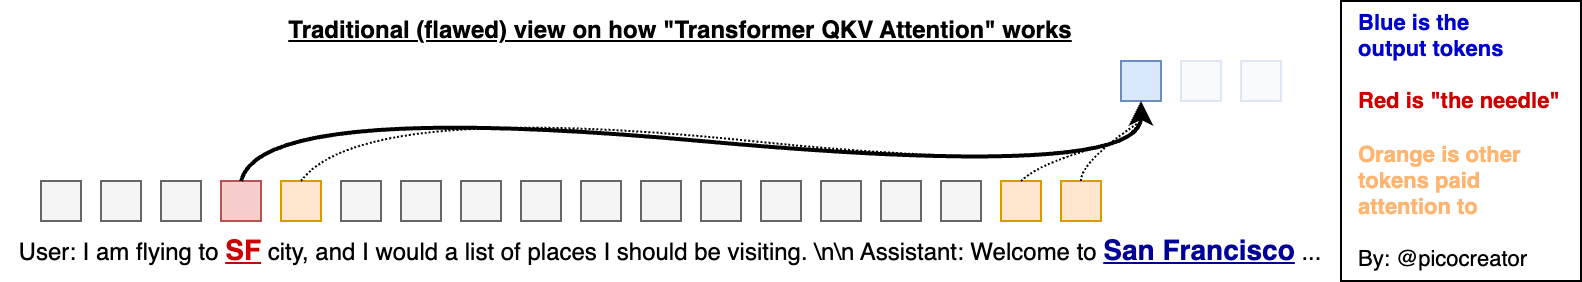

The diagram above was exported from draw.io. Its source (the exported page's mxGraphModel, read from the mxfile embedded in the PNG):
<mxGraphModel dx="971" dy="795" grid="1" gridSize="10" guides="1" tooltips="1" connect="1" arrows="1" fold="1" page="1" pageScale="1" pageWidth="850" pageHeight="1100" math="0" shadow="0">
  <root>
    <mxCell id="0" />
    <mxCell id="1" parent="0" />
    <mxCell id="iHACg4Ijw5pbxFDIm5Az-1" value="User: I am flying to &lt;b&gt;&lt;font color=&quot;#cc0000&quot; style=&quot;font-size: 14px;&quot;&gt;&lt;u&gt;SF&lt;/u&gt;&lt;/font&gt;&lt;/b&gt; city, and I would a list of places I should be visiting. \n\n Assistant: Welcome to &lt;b&gt;&lt;font color=&quot;#000099&quot; style=&quot;font-size: 14px;&quot;&gt;&lt;u&gt;San Francisco&lt;/u&gt;&lt;/font&gt;&lt;/b&gt; ..." style="text;html=1;strokeColor=none;fillColor=none;align=center;verticalAlign=middle;whiteSpace=wrap;rounded=0;" vertex="1" parent="1">
      <mxGeometry x="40" y="540" width="670" height="10" as="geometry" />
    </mxCell>
    <mxCell id="iHACg4Ijw5pbxFDIm5Az-2" value="" style="rounded=0;whiteSpace=wrap;html=1;fillColor=#f8cecc;strokeColor=#b85450;" vertex="1" parent="1">
      <mxGeometry x="150" y="510" width="20" height="20" as="geometry" />
    </mxCell>
    <mxCell id="iHACg4Ijw5pbxFDIm5Az-3" value="" style="rounded=0;whiteSpace=wrap;html=1;fillColor=#f5f5f5;fontColor=#333333;strokeColor=#666666;" vertex="1" parent="1">
      <mxGeometry x="120" y="510" width="20" height="20" as="geometry" />
    </mxCell>
    <mxCell id="iHACg4Ijw5pbxFDIm5Az-4" value="" style="rounded=0;whiteSpace=wrap;html=1;fillColor=#f5f5f5;fontColor=#333333;strokeColor=#666666;" vertex="1" parent="1">
      <mxGeometry x="90" y="510" width="20" height="20" as="geometry" />
    </mxCell>
    <mxCell id="iHACg4Ijw5pbxFDIm5Az-5" value="" style="rounded=0;whiteSpace=wrap;html=1;fillColor=#f5f5f5;fontColor=#333333;strokeColor=#666666;" vertex="1" parent="1">
      <mxGeometry x="60" y="510" width="20" height="20" as="geometry" />
    </mxCell>
    <mxCell id="iHACg4Ijw5pbxFDIm5Az-6" value="" style="rounded=0;whiteSpace=wrap;html=1;fillColor=#ffe6cc;strokeColor=#d79b00;" vertex="1" parent="1">
      <mxGeometry x="180" y="510" width="20" height="20" as="geometry" />
    </mxCell>
    <mxCell id="iHACg4Ijw5pbxFDIm5Az-7" value="" style="rounded=0;whiteSpace=wrap;html=1;fillColor=#f5f5f5;fontColor=#333333;strokeColor=#666666;" vertex="1" parent="1">
      <mxGeometry x="210" y="510" width="20" height="20" as="geometry" />
    </mxCell>
    <mxCell id="iHACg4Ijw5pbxFDIm5Az-8" value="" style="rounded=0;whiteSpace=wrap;html=1;fillColor=#f5f5f5;fontColor=#333333;strokeColor=#666666;" vertex="1" parent="1">
      <mxGeometry x="240" y="510" width="20" height="20" as="geometry" />
    </mxCell>
    <mxCell id="iHACg4Ijw5pbxFDIm5Az-12" value="" style="rounded=0;whiteSpace=wrap;html=1;fillColor=#f5f5f5;fontColor=#333333;strokeColor=#666666;" vertex="1" parent="1">
      <mxGeometry x="270" y="510" width="20" height="20" as="geometry" />
    </mxCell>
    <mxCell id="iHACg4Ijw5pbxFDIm5Az-13" value="" style="rounded=0;whiteSpace=wrap;html=1;fillColor=#f5f5f5;fontColor=#333333;strokeColor=#666666;" vertex="1" parent="1">
      <mxGeometry x="300" y="510" width="20" height="20" as="geometry" />
    </mxCell>
    <mxCell id="iHACg4Ijw5pbxFDIm5Az-14" value="" style="rounded=0;whiteSpace=wrap;html=1;fillColor=#f5f5f5;fontColor=#333333;strokeColor=#666666;" vertex="1" parent="1">
      <mxGeometry x="330" y="510" width="20" height="20" as="geometry" />
    </mxCell>
    <mxCell id="iHACg4Ijw5pbxFDIm5Az-15" value="" style="rounded=0;whiteSpace=wrap;html=1;fillColor=#f5f5f5;fontColor=#333333;strokeColor=#666666;" vertex="1" parent="1">
      <mxGeometry x="360" y="510" width="20" height="20" as="geometry" />
    </mxCell>
    <mxCell id="iHACg4Ijw5pbxFDIm5Az-16" value="" style="rounded=0;whiteSpace=wrap;html=1;fillColor=#f5f5f5;fontColor=#333333;strokeColor=#666666;" vertex="1" parent="1">
      <mxGeometry x="390" y="510" width="20" height="20" as="geometry" />
    </mxCell>
    <mxCell id="iHACg4Ijw5pbxFDIm5Az-17" value="" style="rounded=0;whiteSpace=wrap;html=1;fillColor=#f5f5f5;fontColor=#333333;strokeColor=#666666;" vertex="1" parent="1">
      <mxGeometry x="420" y="510" width="20" height="20" as="geometry" />
    </mxCell>
    <mxCell id="iHACg4Ijw5pbxFDIm5Az-18" value="" style="rounded=0;whiteSpace=wrap;html=1;fillColor=#f5f5f5;fontColor=#333333;strokeColor=#666666;" vertex="1" parent="1">
      <mxGeometry x="450" y="510" width="20" height="20" as="geometry" />
    </mxCell>
    <mxCell id="iHACg4Ijw5pbxFDIm5Az-19" value="" style="rounded=0;whiteSpace=wrap;html=1;fillColor=#f5f5f5;fontColor=#333333;strokeColor=#666666;" vertex="1" parent="1">
      <mxGeometry x="480" y="510" width="20" height="20" as="geometry" />
    </mxCell>
    <mxCell id="iHACg4Ijw5pbxFDIm5Az-20" value="" style="rounded=0;whiteSpace=wrap;html=1;fillColor=#f5f5f5;fontColor=#333333;strokeColor=#666666;" vertex="1" parent="1">
      <mxGeometry x="510" y="510" width="20" height="20" as="geometry" />
    </mxCell>
    <mxCell id="iHACg4Ijw5pbxFDIm5Az-21" value="" style="rounded=0;whiteSpace=wrap;html=1;fillColor=#ffe6cc;strokeColor=#d79b00;" vertex="1" parent="1">
      <mxGeometry x="540" y="510" width="20" height="20" as="geometry" />
    </mxCell>
    <mxCell id="iHACg4Ijw5pbxFDIm5Az-22" value="" style="rounded=0;whiteSpace=wrap;html=1;fillColor=#ffe6cc;strokeColor=#d79b00;" vertex="1" parent="1">
      <mxGeometry x="570" y="510" width="20" height="20" as="geometry" />
    </mxCell>
    <mxCell id="iHACg4Ijw5pbxFDIm5Az-23" value="" style="rounded=0;whiteSpace=wrap;html=1;fillColor=#dae8fc;strokeColor=#6c8ebf;" vertex="1" parent="1">
      <mxGeometry x="600" y="450" width="20" height="20" as="geometry" />
    </mxCell>
    <mxCell id="iHACg4Ijw5pbxFDIm5Az-24" value="" style="rounded=0;whiteSpace=wrap;html=1;fillColor=#dae8fc;strokeColor=#6c8ebf;opacity=20;" vertex="1" parent="1">
      <mxGeometry x="630" y="450" width="20" height="20" as="geometry" />
    </mxCell>
    <mxCell id="iHACg4Ijw5pbxFDIm5Az-25" value="" style="rounded=0;whiteSpace=wrap;html=1;fillColor=#dae8fc;strokeColor=#6c8ebf;opacity=20;" vertex="1" parent="1">
      <mxGeometry x="660" y="450" width="20" height="20" as="geometry" />
    </mxCell>
    <mxCell id="iHACg4Ijw5pbxFDIm5Az-26" value="" style="curved=1;endArrow=classic;html=1;rounded=0;exitX=0.5;exitY=0;exitDx=0;exitDy=0;entryX=0.5;entryY=1;entryDx=0;entryDy=0;strokeWidth=2;" edge="1" parent="1" source="iHACg4Ijw5pbxFDIm5Az-2" target="iHACg4Ijw5pbxFDIm5Az-23">
      <mxGeometry width="50" height="50" relative="1" as="geometry">
        <mxPoint x="400" y="410" as="sourcePoint" />
        <mxPoint x="450" y="360" as="targetPoint" />
        <Array as="points">
          <mxPoint x="170" y="470" />
          <mxPoint x="610" y="510" />
        </Array>
      </mxGeometry>
    </mxCell>
    <mxCell id="iHACg4Ijw5pbxFDIm5Az-28" value="" style="curved=1;endArrow=classic;html=1;rounded=0;exitX=0.5;exitY=0;exitDx=0;exitDy=0;entryX=0.5;entryY=1;entryDx=0;entryDy=0;dashed=1;dashPattern=1 1;" edge="1" parent="1" source="iHACg4Ijw5pbxFDIm5Az-6">
      <mxGeometry width="50" height="50" relative="1" as="geometry">
        <mxPoint x="160" y="510" as="sourcePoint" />
        <mxPoint x="610" y="470" as="targetPoint" />
        <Array as="points">
          <mxPoint x="220" y="470" />
          <mxPoint x="610" y="510" />
        </Array>
      </mxGeometry>
    </mxCell>
    <mxCell id="iHACg4Ijw5pbxFDIm5Az-29" value="" style="endArrow=none;dashed=1;html=1;rounded=0;dashPattern=1 1;curved=1;exitX=0.5;exitY=0;exitDx=0;exitDy=0;" edge="1" parent="1" source="iHACg4Ijw5pbxFDIm5Az-22">
      <mxGeometry width="50" height="50" relative="1" as="geometry">
        <mxPoint x="400" y="410" as="sourcePoint" />
        <mxPoint x="610" y="480" as="targetPoint" />
        <Array as="points">
          <mxPoint x="580" y="500" />
        </Array>
      </mxGeometry>
    </mxCell>
    <mxCell id="iHACg4Ijw5pbxFDIm5Az-31" value="" style="endArrow=none;dashed=1;html=1;rounded=0;exitX=0.5;exitY=0;exitDx=0;exitDy=0;dashPattern=1 1;curved=1;" edge="1" parent="1" source="iHACg4Ijw5pbxFDIm5Az-21">
      <mxGeometry width="50" height="50" relative="1" as="geometry">
        <mxPoint x="400" y="410" as="sourcePoint" />
        <mxPoint x="600" y="490" as="targetPoint" />
        <Array as="points">
          <mxPoint x="560" y="500" />
        </Array>
      </mxGeometry>
    </mxCell>
    <mxCell id="iHACg4Ijw5pbxFDIm5Az-32" value="&lt;u&gt;&lt;b&gt;Traditional (flawed) view on how &quot;Transformer QKV Attention&quot; works&lt;/b&gt;&lt;/u&gt;" style="text;html=1;strokeColor=none;fillColor=none;align=center;verticalAlign=middle;whiteSpace=wrap;rounded=0;" vertex="1" parent="1">
      <mxGeometry x="40" y="420" width="680" height="30" as="geometry" />
    </mxCell>
    <mxCell id="iHACg4Ijw5pbxFDIm5Az-34" value="&lt;font color=&quot;#0000cc&quot;&gt;&lt;b&gt;Blue is the &lt;br&gt;output tokens&lt;/b&gt;&lt;/font&gt;&lt;br style=&quot;font-size: 11px;&quot;&gt;&lt;br style=&quot;font-size: 11px;&quot;&gt;&lt;font color=&quot;#cc0000&quot;&gt;&lt;b&gt;Red is &quot;the needle&quot;&lt;/b&gt;&lt;br style=&quot;font-size: 11px;&quot;&gt;&lt;/font&gt;&lt;br style=&quot;font-size: 11px;&quot;&gt;&lt;b style=&quot;color: rgb(255, 181, 112);&quot;&gt;Orange is other &lt;/b&gt;&lt;br&gt;&lt;b style=&quot;color: rgb(255, 181, 112);&quot;&gt;tokens paid &lt;/b&gt;&lt;br&gt;&lt;b style=&quot;color: rgb(255, 181, 112);&quot;&gt;attention to&lt;/b&gt;&lt;br&gt;&lt;br&gt;By: @picocreator" style="whiteSpace=wrap;html=1;align=left;spacingLeft=7;fontSize=11;" vertex="1" parent="1">
      <mxGeometry x="710" y="420" width="120" height="140" as="geometry" />
    </mxCell>
  </root>
</mxGraphModel>